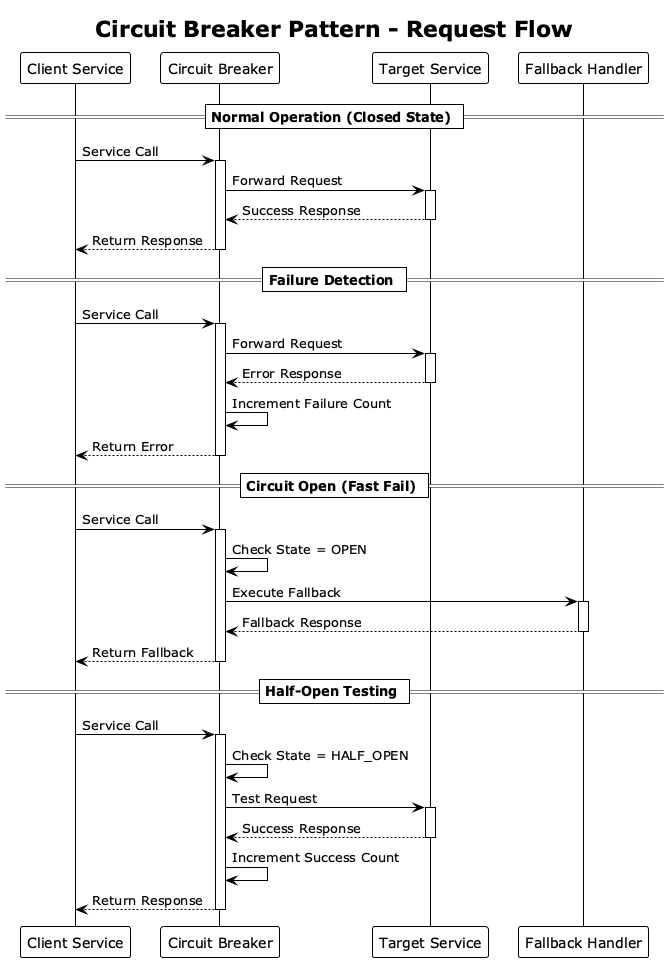

The diagram above was rendered by PlantUML. Its source (embedded in the PNG):
@startuml circuit-breaker-flow
!theme plain
title Circuit Breaker Pattern - Request Flow

participant "Client Service" as client
participant "Circuit Breaker" as breaker
participant "Target Service" as target
participant "Fallback Handler" as fallback

== Normal Operation (Closed State) ==

client -> breaker : Service Call
activate breaker
breaker -> target : Forward Request
activate target
target --> breaker : Success Response
deactivate target
breaker --> client : Return Response
deactivate breaker

== Failure Detection ==

client -> breaker : Service Call
activate breaker
breaker -> target : Forward Request
activate target
target --> breaker : Error Response
deactivate target
breaker -> breaker : Increment Failure Count
breaker --> client : Return Error
deactivate breaker

== Circuit Open (Fast Fail) ==

client -> breaker : Service Call
activate breaker
breaker -> breaker : Check State = OPEN
breaker -> fallback : Execute Fallback
activate fallback
fallback --> breaker : Fallback Response
deactivate fallback
breaker --> client : Return Fallback
deactivate breaker

== Half-Open Testing ==

client -> breaker : Service Call
activate breaker
breaker -> breaker : Check State = HALF_OPEN
breaker -> target : Test Request
activate target
target --> breaker : Success Response
deactivate target
breaker -> breaker : Increment Success Count
breaker --> client : Return Response
deactivate breaker

@enduml